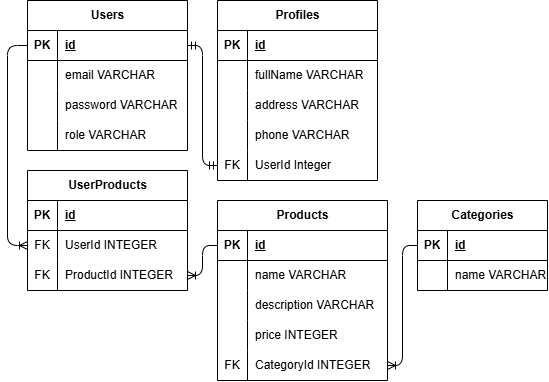

The diagram above was exported from draw.io. Its source (the exported page's mxGraphModel, read from the mxfile embedded in the PNG):
<mxGraphModel dx="351" dy="499" grid="1" gridSize="10" guides="1" tooltips="1" connect="1" arrows="1" fold="1" page="1" pageScale="1" pageWidth="1100" pageHeight="850" math="0" shadow="0">
  <root>
    <mxCell id="0" />
    <mxCell id="1" parent="0" />
    <mxCell id="2" value="Users" style="shape=table;startSize=30;container=1;collapsible=1;childLayout=tableLayout;fixedRows=1;rowLines=0;fontStyle=1;align=center;resizeLast=1;html=1;" parent="1" vertex="1">
      <mxGeometry x="370" y="240" width="160" height="150" as="geometry" />
    </mxCell>
    <mxCell id="3" value="" style="shape=tableRow;horizontal=0;startSize=0;swimlaneHead=0;swimlaneBody=0;fillColor=none;collapsible=0;dropTarget=0;points=[[0,0.5],[1,0.5]];portConstraint=eastwest;top=0;left=0;right=0;bottom=1;" parent="2" vertex="1">
      <mxGeometry y="30" width="160" height="30" as="geometry" />
    </mxCell>
    <mxCell id="4" value="PK" style="shape=partialRectangle;connectable=0;fillColor=none;top=0;left=0;bottom=0;right=0;fontStyle=1;overflow=hidden;whiteSpace=wrap;html=1;" parent="3" vertex="1">
      <mxGeometry width="30" height="30" as="geometry">
        <mxRectangle width="30" height="30" as="alternateBounds" />
      </mxGeometry>
    </mxCell>
    <mxCell id="5" value="id" style="shape=partialRectangle;connectable=0;fillColor=none;top=0;left=0;bottom=0;right=0;align=left;spacingLeft=6;fontStyle=5;overflow=hidden;whiteSpace=wrap;html=1;" parent="3" vertex="1">
      <mxGeometry x="30" width="130" height="30" as="geometry">
        <mxRectangle width="130" height="30" as="alternateBounds" />
      </mxGeometry>
    </mxCell>
    <mxCell id="6" value="" style="shape=tableRow;horizontal=0;startSize=0;swimlaneHead=0;swimlaneBody=0;fillColor=none;collapsible=0;dropTarget=0;points=[[0,0.5],[1,0.5]];portConstraint=eastwest;top=0;left=0;right=0;bottom=0;" parent="2" vertex="1">
      <mxGeometry y="60" width="160" height="30" as="geometry" />
    </mxCell>
    <mxCell id="7" value="" style="shape=partialRectangle;connectable=0;fillColor=none;top=0;left=0;bottom=0;right=0;editable=1;overflow=hidden;whiteSpace=wrap;html=1;" parent="6" vertex="1">
      <mxGeometry width="30" height="30" as="geometry">
        <mxRectangle width="30" height="30" as="alternateBounds" />
      </mxGeometry>
    </mxCell>
    <mxCell id="8" value="email VARCHAR" style="shape=partialRectangle;connectable=0;fillColor=none;top=0;left=0;bottom=0;right=0;align=left;spacingLeft=6;overflow=hidden;whiteSpace=wrap;html=1;" parent="6" vertex="1">
      <mxGeometry x="30" width="130" height="30" as="geometry">
        <mxRectangle width="130" height="30" as="alternateBounds" />
      </mxGeometry>
    </mxCell>
    <mxCell id="9" value="" style="shape=tableRow;horizontal=0;startSize=0;swimlaneHead=0;swimlaneBody=0;fillColor=none;collapsible=0;dropTarget=0;points=[[0,0.5],[1,0.5]];portConstraint=eastwest;top=0;left=0;right=0;bottom=0;" parent="2" vertex="1">
      <mxGeometry y="90" width="160" height="30" as="geometry" />
    </mxCell>
    <mxCell id="10" value="" style="shape=partialRectangle;connectable=0;fillColor=none;top=0;left=0;bottom=0;right=0;editable=1;overflow=hidden;whiteSpace=wrap;html=1;" parent="9" vertex="1">
      <mxGeometry width="30" height="30" as="geometry">
        <mxRectangle width="30" height="30" as="alternateBounds" />
      </mxGeometry>
    </mxCell>
    <mxCell id="11" value="password VARCHAR" style="shape=partialRectangle;connectable=0;fillColor=none;top=0;left=0;bottom=0;right=0;align=left;spacingLeft=6;overflow=hidden;whiteSpace=wrap;html=1;" parent="9" vertex="1">
      <mxGeometry x="30" width="130" height="30" as="geometry">
        <mxRectangle width="130" height="30" as="alternateBounds" />
      </mxGeometry>
    </mxCell>
    <mxCell id="12" value="" style="shape=tableRow;horizontal=0;startSize=0;swimlaneHead=0;swimlaneBody=0;fillColor=none;collapsible=0;dropTarget=0;points=[[0,0.5],[1,0.5]];portConstraint=eastwest;top=0;left=0;right=0;bottom=0;" parent="2" vertex="1">
      <mxGeometry y="120" width="160" height="30" as="geometry" />
    </mxCell>
    <mxCell id="13" value="" style="shape=partialRectangle;connectable=0;fillColor=none;top=0;left=0;bottom=0;right=0;editable=1;overflow=hidden;whiteSpace=wrap;html=1;" parent="12" vertex="1">
      <mxGeometry width="30" height="30" as="geometry">
        <mxRectangle width="30" height="30" as="alternateBounds" />
      </mxGeometry>
    </mxCell>
    <mxCell id="14" value="role VARCHAR" style="shape=partialRectangle;connectable=0;fillColor=none;top=0;left=0;bottom=0;right=0;align=left;spacingLeft=6;overflow=hidden;whiteSpace=wrap;html=1;" parent="12" vertex="1">
      <mxGeometry x="30" width="130" height="30" as="geometry">
        <mxRectangle width="130" height="30" as="alternateBounds" />
      </mxGeometry>
    </mxCell>
    <mxCell id="15" value="Profiles" style="shape=table;startSize=30;container=1;collapsible=1;childLayout=tableLayout;fixedRows=1;rowLines=0;fontStyle=1;align=center;resizeLast=1;html=1;" parent="1" vertex="1">
      <mxGeometry x="560" y="240" width="160" height="180" as="geometry" />
    </mxCell>
    <mxCell id="16" value="" style="shape=tableRow;horizontal=0;startSize=0;swimlaneHead=0;swimlaneBody=0;fillColor=none;collapsible=0;dropTarget=0;points=[[0,0.5],[1,0.5]];portConstraint=eastwest;top=0;left=0;right=0;bottom=1;" parent="15" vertex="1">
      <mxGeometry y="30" width="160" height="30" as="geometry" />
    </mxCell>
    <mxCell id="17" value="PK" style="shape=partialRectangle;connectable=0;fillColor=none;top=0;left=0;bottom=0;right=0;fontStyle=1;overflow=hidden;whiteSpace=wrap;html=1;" parent="16" vertex="1">
      <mxGeometry width="30" height="30" as="geometry">
        <mxRectangle width="30" height="30" as="alternateBounds" />
      </mxGeometry>
    </mxCell>
    <mxCell id="18" value="id" style="shape=partialRectangle;connectable=0;fillColor=none;top=0;left=0;bottom=0;right=0;align=left;spacingLeft=6;fontStyle=5;overflow=hidden;whiteSpace=wrap;html=1;" parent="16" vertex="1">
      <mxGeometry x="30" width="130" height="30" as="geometry">
        <mxRectangle width="130" height="30" as="alternateBounds" />
      </mxGeometry>
    </mxCell>
    <mxCell id="19" value="" style="shape=tableRow;horizontal=0;startSize=0;swimlaneHead=0;swimlaneBody=0;fillColor=none;collapsible=0;dropTarget=0;points=[[0,0.5],[1,0.5]];portConstraint=eastwest;top=0;left=0;right=0;bottom=0;" parent="15" vertex="1">
      <mxGeometry y="60" width="160" height="30" as="geometry" />
    </mxCell>
    <mxCell id="20" value="" style="shape=partialRectangle;connectable=0;fillColor=none;top=0;left=0;bottom=0;right=0;editable=1;overflow=hidden;whiteSpace=wrap;html=1;" parent="19" vertex="1">
      <mxGeometry width="30" height="30" as="geometry">
        <mxRectangle width="30" height="30" as="alternateBounds" />
      </mxGeometry>
    </mxCell>
    <mxCell id="21" value="fullName VARCHAR" style="shape=partialRectangle;connectable=0;fillColor=none;top=0;left=0;bottom=0;right=0;align=left;spacingLeft=6;overflow=hidden;whiteSpace=wrap;html=1;" parent="19" vertex="1">
      <mxGeometry x="30" width="130" height="30" as="geometry">
        <mxRectangle width="130" height="30" as="alternateBounds" />
      </mxGeometry>
    </mxCell>
    <mxCell id="22" value="" style="shape=tableRow;horizontal=0;startSize=0;swimlaneHead=0;swimlaneBody=0;fillColor=none;collapsible=0;dropTarget=0;points=[[0,0.5],[1,0.5]];portConstraint=eastwest;top=0;left=0;right=0;bottom=0;" parent="15" vertex="1">
      <mxGeometry y="90" width="160" height="30" as="geometry" />
    </mxCell>
    <mxCell id="23" value="" style="shape=partialRectangle;connectable=0;fillColor=none;top=0;left=0;bottom=0;right=0;editable=1;overflow=hidden;whiteSpace=wrap;html=1;" parent="22" vertex="1">
      <mxGeometry width="30" height="30" as="geometry">
        <mxRectangle width="30" height="30" as="alternateBounds" />
      </mxGeometry>
    </mxCell>
    <mxCell id="24" value="address VARCHAR" style="shape=partialRectangle;connectable=0;fillColor=none;top=0;left=0;bottom=0;right=0;align=left;spacingLeft=6;overflow=hidden;whiteSpace=wrap;html=1;" parent="22" vertex="1">
      <mxGeometry x="30" width="130" height="30" as="geometry">
        <mxRectangle width="130" height="30" as="alternateBounds" />
      </mxGeometry>
    </mxCell>
    <mxCell id="25" value="" style="shape=tableRow;horizontal=0;startSize=0;swimlaneHead=0;swimlaneBody=0;fillColor=none;collapsible=0;dropTarget=0;points=[[0,0.5],[1,0.5]];portConstraint=eastwest;top=0;left=0;right=0;bottom=0;" parent="15" vertex="1">
      <mxGeometry y="120" width="160" height="30" as="geometry" />
    </mxCell>
    <mxCell id="26" value="" style="shape=partialRectangle;connectable=0;fillColor=none;top=0;left=0;bottom=0;right=0;editable=1;overflow=hidden;whiteSpace=wrap;html=1;" parent="25" vertex="1">
      <mxGeometry width="30" height="30" as="geometry">
        <mxRectangle width="30" height="30" as="alternateBounds" />
      </mxGeometry>
    </mxCell>
    <mxCell id="27" value="phone VARCHAR" style="shape=partialRectangle;connectable=0;fillColor=none;top=0;left=0;bottom=0;right=0;align=left;spacingLeft=6;overflow=hidden;whiteSpace=wrap;html=1;" parent="25" vertex="1">
      <mxGeometry x="30" width="130" height="30" as="geometry">
        <mxRectangle width="130" height="30" as="alternateBounds" />
      </mxGeometry>
    </mxCell>
    <mxCell id="28" value="" style="shape=tableRow;horizontal=0;startSize=0;swimlaneHead=0;swimlaneBody=0;fillColor=none;collapsible=0;dropTarget=0;points=[[0,0.5],[1,0.5]];portConstraint=eastwest;top=0;left=0;right=0;bottom=0;" parent="15" vertex="1">
      <mxGeometry y="150" width="160" height="30" as="geometry" />
    </mxCell>
    <mxCell id="29" value="FK" style="shape=partialRectangle;connectable=0;fillColor=none;top=0;left=0;bottom=0;right=0;editable=1;overflow=hidden;whiteSpace=wrap;html=1;" parent="28" vertex="1">
      <mxGeometry width="30" height="30" as="geometry">
        <mxRectangle width="30" height="30" as="alternateBounds" />
      </mxGeometry>
    </mxCell>
    <mxCell id="30" value="UserId Integer" style="shape=partialRectangle;connectable=0;fillColor=none;top=0;left=0;bottom=0;right=0;align=left;spacingLeft=6;overflow=hidden;whiteSpace=wrap;html=1;" parent="28" vertex="1">
      <mxGeometry x="30" width="130" height="30" as="geometry">
        <mxRectangle width="130" height="30" as="alternateBounds" />
      </mxGeometry>
    </mxCell>
    <mxCell id="31" value="" style="fontSize=12;html=1;endArrow=ERmandOne;startArrow=ERmandOne;exitX=1;exitY=0.5;exitDx=0;exitDy=0;entryX=0;entryY=0.5;entryDx=0;entryDy=0;edgeStyle=orthogonalEdgeStyle;elbow=vertical;" parent="1" source="3" target="28" edge="1">
      <mxGeometry width="100" height="100" relative="1" as="geometry">
        <mxPoint x="570" y="420" as="sourcePoint" />
        <mxPoint x="670" y="320" as="targetPoint" />
      </mxGeometry>
    </mxCell>
    <mxCell id="32" value="Products" style="shape=table;startSize=30;container=1;collapsible=1;childLayout=tableLayout;fixedRows=1;rowLines=0;fontStyle=1;align=center;resizeLast=1;html=1;" parent="1" vertex="1">
      <mxGeometry x="560" y="440" width="170" height="180" as="geometry" />
    </mxCell>
    <mxCell id="33" value="" style="shape=tableRow;horizontal=0;startSize=0;swimlaneHead=0;swimlaneBody=0;fillColor=none;collapsible=0;dropTarget=0;points=[[0,0.5],[1,0.5]];portConstraint=eastwest;top=0;left=0;right=0;bottom=1;" parent="32" vertex="1">
      <mxGeometry y="30" width="170" height="30" as="geometry" />
    </mxCell>
    <mxCell id="34" value="PK" style="shape=partialRectangle;connectable=0;fillColor=none;top=0;left=0;bottom=0;right=0;fontStyle=1;overflow=hidden;whiteSpace=wrap;html=1;" parent="33" vertex="1">
      <mxGeometry width="30" height="30" as="geometry">
        <mxRectangle width="30" height="30" as="alternateBounds" />
      </mxGeometry>
    </mxCell>
    <mxCell id="35" value="id" style="shape=partialRectangle;connectable=0;fillColor=none;top=0;left=0;bottom=0;right=0;align=left;spacingLeft=6;fontStyle=5;overflow=hidden;whiteSpace=wrap;html=1;" parent="33" vertex="1">
      <mxGeometry x="30" width="140" height="30" as="geometry">
        <mxRectangle width="140" height="30" as="alternateBounds" />
      </mxGeometry>
    </mxCell>
    <mxCell id="36" value="" style="shape=tableRow;horizontal=0;startSize=0;swimlaneHead=0;swimlaneBody=0;fillColor=none;collapsible=0;dropTarget=0;points=[[0,0.5],[1,0.5]];portConstraint=eastwest;top=0;left=0;right=0;bottom=0;" parent="32" vertex="1">
      <mxGeometry y="60" width="170" height="30" as="geometry" />
    </mxCell>
    <mxCell id="37" value="" style="shape=partialRectangle;connectable=0;fillColor=none;top=0;left=0;bottom=0;right=0;editable=1;overflow=hidden;whiteSpace=wrap;html=1;" parent="36" vertex="1">
      <mxGeometry width="30" height="30" as="geometry">
        <mxRectangle width="30" height="30" as="alternateBounds" />
      </mxGeometry>
    </mxCell>
    <mxCell id="38" value="name VARCHAR" style="shape=partialRectangle;connectable=0;fillColor=none;top=0;left=0;bottom=0;right=0;align=left;spacingLeft=6;overflow=hidden;whiteSpace=wrap;html=1;" parent="36" vertex="1">
      <mxGeometry x="30" width="140" height="30" as="geometry">
        <mxRectangle width="140" height="30" as="alternateBounds" />
      </mxGeometry>
    </mxCell>
    <mxCell id="39" value="" style="shape=tableRow;horizontal=0;startSize=0;swimlaneHead=0;swimlaneBody=0;fillColor=none;collapsible=0;dropTarget=0;points=[[0,0.5],[1,0.5]];portConstraint=eastwest;top=0;left=0;right=0;bottom=0;" parent="32" vertex="1">
      <mxGeometry y="90" width="170" height="30" as="geometry" />
    </mxCell>
    <mxCell id="40" value="" style="shape=partialRectangle;connectable=0;fillColor=none;top=0;left=0;bottom=0;right=0;editable=1;overflow=hidden;whiteSpace=wrap;html=1;" parent="39" vertex="1">
      <mxGeometry width="30" height="30" as="geometry">
        <mxRectangle width="30" height="30" as="alternateBounds" />
      </mxGeometry>
    </mxCell>
    <mxCell id="41" value="description VARCHAR" style="shape=partialRectangle;connectable=0;fillColor=none;top=0;left=0;bottom=0;right=0;align=left;spacingLeft=6;overflow=hidden;whiteSpace=wrap;html=1;" parent="39" vertex="1">
      <mxGeometry x="30" width="140" height="30" as="geometry">
        <mxRectangle width="140" height="30" as="alternateBounds" />
      </mxGeometry>
    </mxCell>
    <mxCell id="42" value="" style="shape=tableRow;horizontal=0;startSize=0;swimlaneHead=0;swimlaneBody=0;fillColor=none;collapsible=0;dropTarget=0;points=[[0,0.5],[1,0.5]];portConstraint=eastwest;top=0;left=0;right=0;bottom=0;" parent="32" vertex="1">
      <mxGeometry y="120" width="170" height="30" as="geometry" />
    </mxCell>
    <mxCell id="43" value="" style="shape=partialRectangle;connectable=0;fillColor=none;top=0;left=0;bottom=0;right=0;editable=1;overflow=hidden;whiteSpace=wrap;html=1;" parent="42" vertex="1">
      <mxGeometry width="30" height="30" as="geometry">
        <mxRectangle width="30" height="30" as="alternateBounds" />
      </mxGeometry>
    </mxCell>
    <mxCell id="44" value="price INTEGER" style="shape=partialRectangle;connectable=0;fillColor=none;top=0;left=0;bottom=0;right=0;align=left;spacingLeft=6;overflow=hidden;whiteSpace=wrap;html=1;" parent="42" vertex="1">
      <mxGeometry x="30" width="140" height="30" as="geometry">
        <mxRectangle width="140" height="30" as="alternateBounds" />
      </mxGeometry>
    </mxCell>
    <mxCell id="48" value="" style="shape=tableRow;horizontal=0;startSize=0;swimlaneHead=0;swimlaneBody=0;fillColor=none;collapsible=0;dropTarget=0;points=[[0,0.5],[1,0.5]];portConstraint=eastwest;top=0;left=0;right=0;bottom=0;" parent="32" vertex="1">
      <mxGeometry y="150" width="170" height="30" as="geometry" />
    </mxCell>
    <mxCell id="49" value="FK" style="shape=partialRectangle;connectable=0;fillColor=none;top=0;left=0;bottom=0;right=0;editable=1;overflow=hidden;whiteSpace=wrap;html=1;" parent="48" vertex="1">
      <mxGeometry width="30" height="30" as="geometry">
        <mxRectangle width="30" height="30" as="alternateBounds" />
      </mxGeometry>
    </mxCell>
    <mxCell id="50" value="CategoryId INTEGER" style="shape=partialRectangle;connectable=0;fillColor=none;top=0;left=0;bottom=0;right=0;align=left;spacingLeft=6;overflow=hidden;whiteSpace=wrap;html=1;" parent="48" vertex="1">
      <mxGeometry x="30" width="140" height="30" as="geometry">
        <mxRectangle width="140" height="30" as="alternateBounds" />
      </mxGeometry>
    </mxCell>
    <mxCell id="51" value="UserProducts" style="shape=table;startSize=30;container=1;collapsible=1;childLayout=tableLayout;fixedRows=1;rowLines=0;fontStyle=1;align=center;resizeLast=1;html=1;" parent="1" vertex="1">
      <mxGeometry x="370" y="410" width="160" height="120" as="geometry" />
    </mxCell>
    <mxCell id="52" value="" style="shape=tableRow;horizontal=0;startSize=0;swimlaneHead=0;swimlaneBody=0;fillColor=none;collapsible=0;dropTarget=0;points=[[0,0.5],[1,0.5]];portConstraint=eastwest;top=0;left=0;right=0;bottom=1;" parent="51" vertex="1">
      <mxGeometry y="30" width="160" height="30" as="geometry" />
    </mxCell>
    <mxCell id="53" value="PK" style="shape=partialRectangle;connectable=0;fillColor=none;top=0;left=0;bottom=0;right=0;fontStyle=1;overflow=hidden;whiteSpace=wrap;html=1;" parent="52" vertex="1">
      <mxGeometry width="30" height="30" as="geometry">
        <mxRectangle width="30" height="30" as="alternateBounds" />
      </mxGeometry>
    </mxCell>
    <mxCell id="54" value="id" style="shape=partialRectangle;connectable=0;fillColor=none;top=0;left=0;bottom=0;right=0;align=left;spacingLeft=6;fontStyle=5;overflow=hidden;whiteSpace=wrap;html=1;" parent="52" vertex="1">
      <mxGeometry x="30" width="130" height="30" as="geometry">
        <mxRectangle width="130" height="30" as="alternateBounds" />
      </mxGeometry>
    </mxCell>
    <mxCell id="55" value="" style="shape=tableRow;horizontal=0;startSize=0;swimlaneHead=0;swimlaneBody=0;fillColor=none;collapsible=0;dropTarget=0;points=[[0,0.5],[1,0.5]];portConstraint=eastwest;top=0;left=0;right=0;bottom=0;" parent="51" vertex="1">
      <mxGeometry y="60" width="160" height="30" as="geometry" />
    </mxCell>
    <mxCell id="56" value="FK" style="shape=partialRectangle;connectable=0;fillColor=none;top=0;left=0;bottom=0;right=0;editable=1;overflow=hidden;whiteSpace=wrap;html=1;" parent="55" vertex="1">
      <mxGeometry width="30" height="30" as="geometry">
        <mxRectangle width="30" height="30" as="alternateBounds" />
      </mxGeometry>
    </mxCell>
    <mxCell id="57" value="UserId INTEGER" style="shape=partialRectangle;connectable=0;fillColor=none;top=0;left=0;bottom=0;right=0;align=left;spacingLeft=6;overflow=hidden;whiteSpace=wrap;html=1;" parent="55" vertex="1">
      <mxGeometry x="30" width="130" height="30" as="geometry">
        <mxRectangle width="130" height="30" as="alternateBounds" />
      </mxGeometry>
    </mxCell>
    <mxCell id="58" value="" style="shape=tableRow;horizontal=0;startSize=0;swimlaneHead=0;swimlaneBody=0;fillColor=none;collapsible=0;dropTarget=0;points=[[0,0.5],[1,0.5]];portConstraint=eastwest;top=0;left=0;right=0;bottom=0;" parent="51" vertex="1">
      <mxGeometry y="90" width="160" height="30" as="geometry" />
    </mxCell>
    <mxCell id="59" value="FK" style="shape=partialRectangle;connectable=0;fillColor=none;top=0;left=0;bottom=0;right=0;editable=1;overflow=hidden;whiteSpace=wrap;html=1;" parent="58" vertex="1">
      <mxGeometry width="30" height="30" as="geometry">
        <mxRectangle width="30" height="30" as="alternateBounds" />
      </mxGeometry>
    </mxCell>
    <mxCell id="60" value="ProductId INTEGER" style="shape=partialRectangle;connectable=0;fillColor=none;top=0;left=0;bottom=0;right=0;align=left;spacingLeft=6;overflow=hidden;whiteSpace=wrap;html=1;" parent="58" vertex="1">
      <mxGeometry x="30" width="130" height="30" as="geometry">
        <mxRectangle width="130" height="30" as="alternateBounds" />
      </mxGeometry>
    </mxCell>
    <mxCell id="64" value="" style="edgeStyle=orthogonalEdgeStyle;fontSize=12;html=1;endArrow=ERoneToMany;exitX=0;exitY=0.5;exitDx=0;exitDy=0;entryX=0;entryY=0.5;entryDx=0;entryDy=0;" parent="1" source="3" target="55" edge="1">
      <mxGeometry width="100" height="100" relative="1" as="geometry">
        <mxPoint x="470" y="480" as="sourcePoint" />
        <mxPoint x="570" y="380" as="targetPoint" />
        <Array as="points">
          <mxPoint x="350" y="285" />
          <mxPoint x="350" y="485" />
        </Array>
      </mxGeometry>
    </mxCell>
    <mxCell id="65" value="" style="edgeStyle=orthogonalEdgeStyle;fontSize=12;html=1;endArrow=ERoneToMany;exitX=0;exitY=0.5;exitDx=0;exitDy=0;entryX=1;entryY=0.5;entryDx=0;entryDy=0;" parent="1" source="33" target="58" edge="1">
      <mxGeometry width="100" height="100" relative="1" as="geometry">
        <mxPoint x="530" y="480" as="sourcePoint" />
        <mxPoint x="630" y="380" as="targetPoint" />
      </mxGeometry>
    </mxCell>
    <mxCell id="66" value="Categories" style="shape=table;startSize=30;container=1;collapsible=1;childLayout=tableLayout;fixedRows=1;rowLines=0;fontStyle=1;align=center;resizeLast=1;html=1;" parent="1" vertex="1">
      <mxGeometry x="760" y="440" width="130" height="90" as="geometry" />
    </mxCell>
    <mxCell id="67" value="" style="shape=tableRow;horizontal=0;startSize=0;swimlaneHead=0;swimlaneBody=0;fillColor=none;collapsible=0;dropTarget=0;points=[[0,0.5],[1,0.5]];portConstraint=eastwest;top=0;left=0;right=0;bottom=1;" parent="66" vertex="1">
      <mxGeometry y="30" width="130" height="30" as="geometry" />
    </mxCell>
    <mxCell id="68" value="PK" style="shape=partialRectangle;connectable=0;fillColor=none;top=0;left=0;bottom=0;right=0;fontStyle=1;overflow=hidden;whiteSpace=wrap;html=1;" parent="67" vertex="1">
      <mxGeometry width="30" height="30" as="geometry">
        <mxRectangle width="30" height="30" as="alternateBounds" />
      </mxGeometry>
    </mxCell>
    <mxCell id="69" value="id" style="shape=partialRectangle;connectable=0;fillColor=none;top=0;left=0;bottom=0;right=0;align=left;spacingLeft=6;fontStyle=5;overflow=hidden;whiteSpace=wrap;html=1;" parent="67" vertex="1">
      <mxGeometry x="30" width="100" height="30" as="geometry">
        <mxRectangle width="100" height="30" as="alternateBounds" />
      </mxGeometry>
    </mxCell>
    <mxCell id="70" value="" style="shape=tableRow;horizontal=0;startSize=0;swimlaneHead=0;swimlaneBody=0;fillColor=none;collapsible=0;dropTarget=0;points=[[0,0.5],[1,0.5]];portConstraint=eastwest;top=0;left=0;right=0;bottom=0;" parent="66" vertex="1">
      <mxGeometry y="60" width="130" height="30" as="geometry" />
    </mxCell>
    <mxCell id="71" value="" style="shape=partialRectangle;connectable=0;fillColor=none;top=0;left=0;bottom=0;right=0;editable=1;overflow=hidden;whiteSpace=wrap;html=1;" parent="70" vertex="1">
      <mxGeometry width="30" height="30" as="geometry">
        <mxRectangle width="30" height="30" as="alternateBounds" />
      </mxGeometry>
    </mxCell>
    <mxCell id="72" value="name VARCHAR" style="shape=partialRectangle;connectable=0;fillColor=none;top=0;left=0;bottom=0;right=0;align=left;spacingLeft=6;overflow=hidden;whiteSpace=wrap;html=1;" parent="70" vertex="1">
      <mxGeometry x="30" width="100" height="30" as="geometry">
        <mxRectangle width="100" height="30" as="alternateBounds" />
      </mxGeometry>
    </mxCell>
    <mxCell id="79" value="" style="edgeStyle=orthogonalEdgeStyle;fontSize=12;html=1;endArrow=ERoneToMany;exitX=0;exitY=0.5;exitDx=0;exitDy=0;entryX=1;entryY=0.5;entryDx=0;entryDy=0;" parent="1" source="67" target="48" edge="1">
      <mxGeometry width="100" height="100" relative="1" as="geometry">
        <mxPoint x="720" y="500" as="sourcePoint" />
        <mxPoint x="820" y="400" as="targetPoint" />
      </mxGeometry>
    </mxCell>
  </root>
</mxGraphModel>